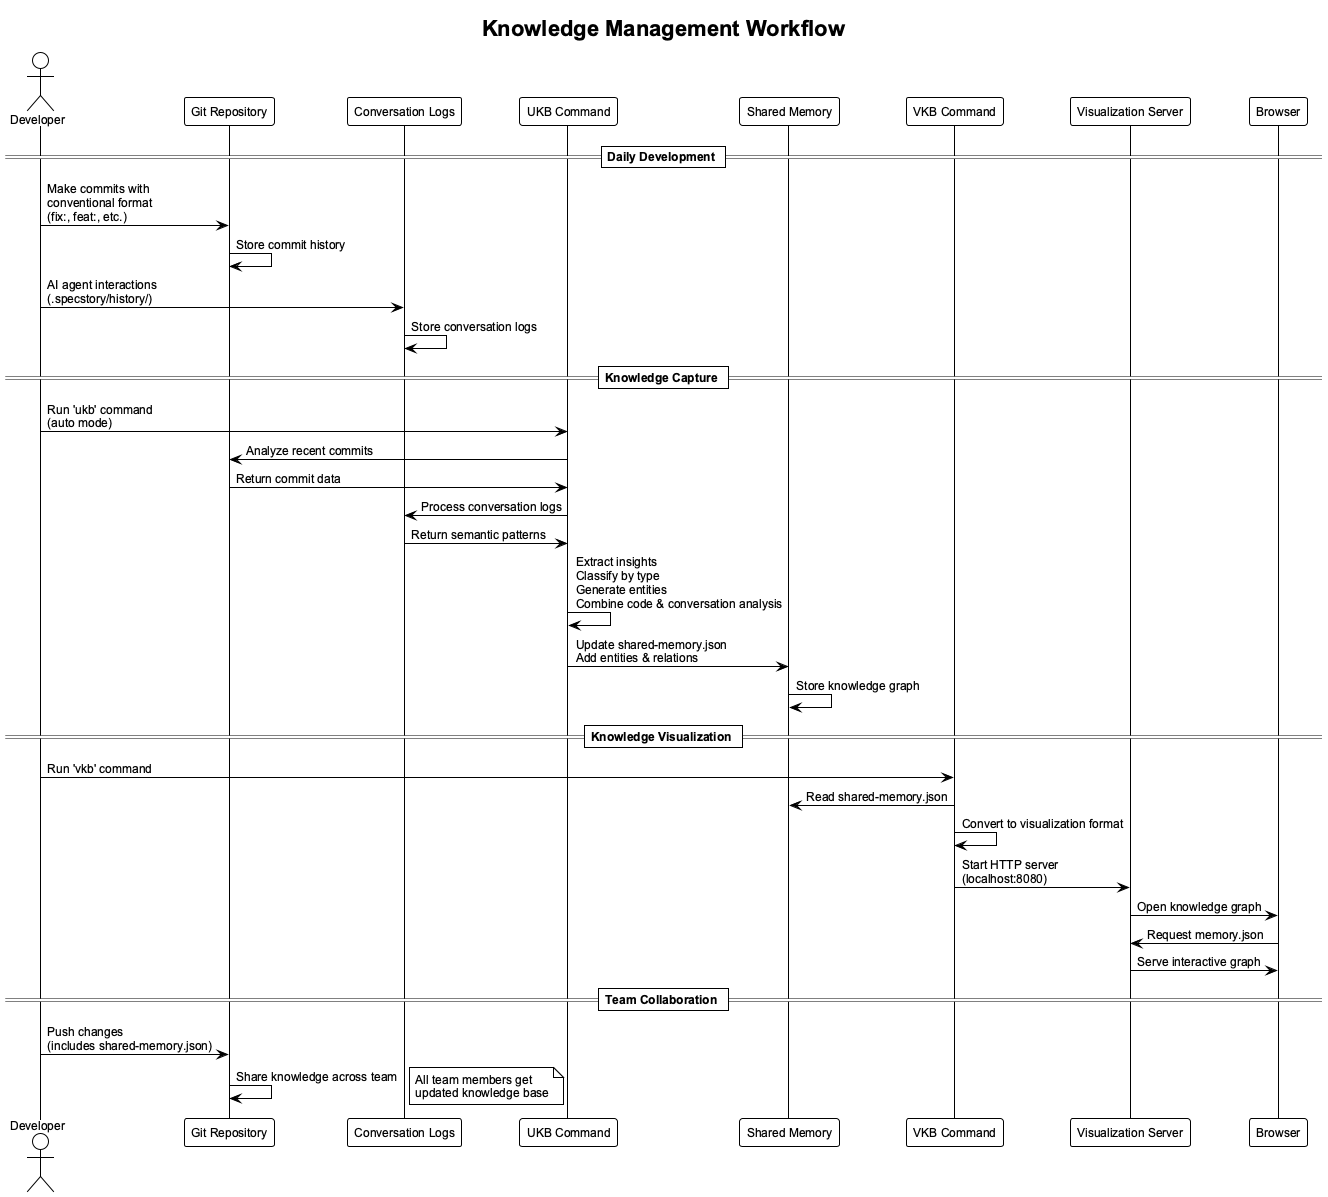

The diagram above was rendered by PlantUML. Its source (embedded in the PNG):
@startuml knowledge-workflow
!theme plain
skinparam backgroundColor white
skinparam defaultFontName Arial
skinparam defaultFontSize 12
title Knowledge Management Workflow

actor Developer as dev
participant "Git Repository" as git
participant "Conversation Logs" as logs
participant "UKB Command" as ukb
participant "Shared Memory" as memory
participant "VKB Command" as vkb
participant "Visualization Server" as viz
participant "Browser" as browser

== Daily Development ==
dev -> git : Make commits with\nconventional format\n(fix:, feat:, etc.)
git -> git : Store commit history
dev -> logs : AI agent interactions\n(.specstory/history/)
logs -> logs : Store conversation logs

== Knowledge Capture ==
dev -> ukb : Run 'ukb' command\n(auto mode)
ukb -> git : Analyze recent commits
git -> ukb : Return commit data
ukb -> logs : Process conversation logs
logs -> ukb : Return semantic patterns
ukb -> ukb : Extract insights\nClassify by type\nGenerate entities\nCombine code & conversation analysis
ukb -> memory : Update shared-memory.json\nAdd entities & relations
memory -> memory : Store knowledge graph

== Knowledge Visualization ==
dev -> vkb : Run 'vkb' command
vkb -> memory : Read shared-memory.json
vkb -> vkb : Convert to visualization format
vkb -> viz : Start HTTP server\n(localhost:8080)
viz -> browser : Open knowledge graph
browser -> viz : Request memory.json
viz -> browser : Serve interactive graph

== Team Collaboration ==
dev -> git : Push changes\n(includes shared-memory.json)
git -> git : Share knowledge across team
note right : All team members get\nupdated knowledge base

@enduml